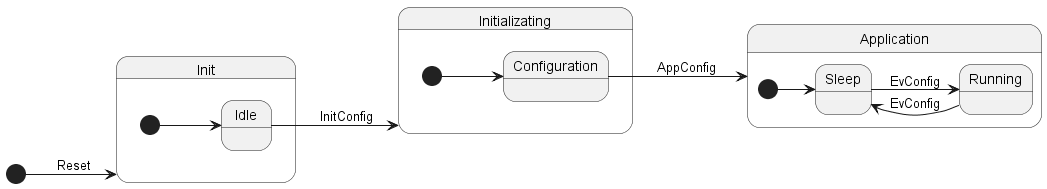

The diagram above was rendered by PlantUML. Its source (embedded in the PNG):
@startuml State_Diagram
left to right direction
[*] --> Init : Reset
state Application {
    [*] --> Sleep
    Sleep --> Running : EvConfig
    Running --> Sleep : EvConfig
}
state Initializating {
    [*] --> Configuration
    Configuration --> Application : AppConfig
}
state Init {
    [*] --> Idle 
    Idle --> Initializating : InitConfig
}
@enduml